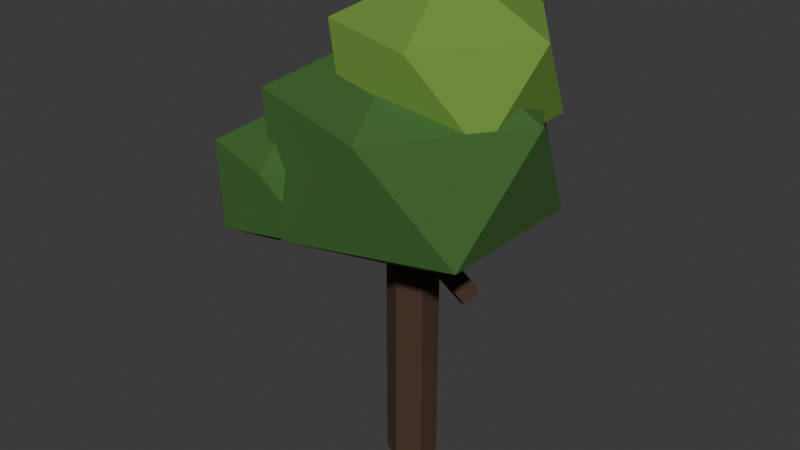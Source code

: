 # Source: tree_low.blend  (saved by Blender 4.5.90; exported with 4.5.12 LTS)
import bpy
from mathutils import Matrix  # noqa: F401  (used for matrix-valued properties, if any)

bpy.ops.wm.read_factory_settings(use_empty=True)
scene = bpy.context.scene
scene.name = 'Scene'

# ---- collections
col_collection = bpy.data.collections.new('Collection'); scene.collection.children.link(col_collection)

# ---- materials (node trees are filled in below, after node groups)
mat_bark = bpy.data.materials.new('bark')
mat_bark.diffuse_color = (0.06848, 0.03689, 0.01938, 1.0)
mat_leaf = bpy.data.materials.new('leaf')
mat_leaf.diffuse_color = (0.04971, 0.147, 0.02732, 1.0)
mat_leaf_light = bpy.data.materials.new('leaf_light')
mat_leaf_light.diffuse_color = (0.159, 0.3231, 0.04519, 1.0)

# ---- material node trees
mat_bark.use_nodes = True; mat_bark.node_tree.nodes.clear()
_N = mat_bark.node_tree.nodes; _L = mat_bark.node_tree.links
n0 = _N.new('ShaderNodeBsdfPrincipled'); n0.name = 'Principled BSDF'; n0.location = (-200, 100)
n0.inputs[0].default_value = (0.06848, 0.03689, 0.01938, 1.0)
n0.inputs[1].default_value = 0.1
n0.inputs[2].default_value = 0.9
n1 = _N.new('ShaderNodeOutputMaterial'); n1.name = 'Material Output'; n1.location = (200, 100)
_L.new(n0.outputs[0], n1.inputs[0])
n1.is_active_output = True
mat_leaf.use_nodes = True; mat_leaf.node_tree.nodes.clear()
_N = mat_leaf.node_tree.nodes; _L = mat_leaf.node_tree.links
n0 = _N.new('ShaderNodeBsdfPrincipled'); n0.name = 'Principled BSDF'; n0.location = (-200, 100)
n0.inputs[0].default_value = (0.04971, 0.147, 0.02732, 1.0)
n0.inputs[1].default_value = 0.1
n0.inputs[2].default_value = 0.9
n1 = _N.new('ShaderNodeOutputMaterial'); n1.name = 'Material Output'; n1.location = (200, 100)
_L.new(n0.outputs[0], n1.inputs[0])
n1.is_active_output = True
mat_leaf_light.use_nodes = True; mat_leaf_light.node_tree.nodes.clear()
_N = mat_leaf_light.node_tree.nodes; _L = mat_leaf_light.node_tree.links
n0 = _N.new('ShaderNodeBsdfPrincipled'); n0.name = 'Principled BSDF'; n0.location = (-200, 100)
n0.inputs[0].default_value = (0.159, 0.3231, 0.04519, 1.0)
n0.inputs[1].default_value = 0.1
n0.inputs[2].default_value = 0.9
n1 = _N.new('ShaderNodeOutputMaterial'); n1.name = 'Material Output'; n1.location = (200, 100)
_L.new(n0.outputs[0], n1.inputs[0])
n1.is_active_output = True

# ---- world
world_world = bpy.data.worlds.new('World'); scene.world = world_world
world_world.use_nodes = True; world_world.node_tree.nodes.clear()
_N = world_world.node_tree.nodes; _L = world_world.node_tree.links
n0 = _N.new('ShaderNodeOutputWorld'); n0.name = 'World Output'; n0.location = (200, 100)
n1 = _N.new('ShaderNodeBackground'); n1.name = 'Background'; n1.location = (-200, 100)
n1.inputs[0].default_value = (0.05088, 0.05088, 0.05088, 1.0)
_L.new(n1.outputs[0], n0.inputs[0])
n0.is_active_output = True
world_world.color = (0.05088, 0.05088, 0.05088)
world_world.sun_shadow_jitter_overblur = 0.0

# ---- meshes
me_cylinder_050 = bpy.data.meshes.new('Cylinder.050')
me_cylinder_050.from_pydata([(0.0, 0.16, -0.8), (0.0, 0.16, 0.8), (0.1386, 0.08, -0.8), (0.1386, 0.08, 0.8), (0.1386, -0.08, -0.8), (0.1386, -0.08, 0.8), (0.0, -0.16, -0.8), (0.0, -0.16, 0.8), (-0.1386, -0.08, -0.8), (-0.1386, -0.08, 0.8), (-0.1386, 0.08, -0.8), (-0.1386, 0.08, 0.8)], [], [(0, 1, 3, 2), (2, 3, 5, 4), (4, 5, 7, 6), (6, 7, 9, 8), (3, 1, 11, 9, 7, 5), (8, 9, 11, 10), (10, 11, 1, 0), (0, 2, 4, 6, 8, 10)])
_uv = me_cylinder_050.uv_layers.new(name='UVMap')
_uv.uv.foreach_set('vector', [1.0, 0.5, 1.0, 1.0, 0.8333, 1.0, 0.8333, 0.5, 0.8333, 0.5, 0.8333, 1.0, 0.6667, 1.0, 0.6667, 0.5, 0.6667, 0.5, 0.6667, 1.0, 0.5, 1.0, 0.5, 0.5, 0.5, 0.5, 0.5, 1.0, 0.3333, 1.0, 0.3333, 0.5, 0.4578, 0.37, 0.25, 0.49, 0.04215, 0.37, 0.04215, 0.13, 0.25, 0.01, 0.4578, 0.13, 0.3333, 0.5, 0.3333, 1.0, 0.1667, 1.0, 0.1667, 0.5, 0.1667, 0.5, 0.1667, 1.0, -8.941e-08, 1.0, -8.941e-08, 0.5, 0.75, 0.49, 0.9578, 0.37, 0.9578, 0.13, 0.75, 0.01, 0.5422, 0.13, 0.5422, 0.37])
me_cylinder_050.materials.append(mat_bark)
me_cylinder_050.update()
me_cylinder_051 = bpy.data.meshes.new('Cylinder.051')
me_cylinder_051.from_pydata([(0.0, 0.07, -0.35), (0.0, 0.07, 0.35), (0.06062, 0.035, -0.35), (0.06062, 0.035, 0.35), (0.06062, -0.035, -0.35), (0.06062, -0.035, 0.35), (0.0, -0.07, -0.35), (0.0, -0.07, 0.35), (-0.06062, -0.035, -0.35), (-0.06062, -0.035, 0.35), (-0.06062, 0.035, -0.35), (-0.06062, 0.035, 0.35)], [], [(0, 1, 3, 2), (2, 3, 5, 4), (4, 5, 7, 6), (6, 7, 9, 8), (3, 1, 11, 9, 7, 5), (8, 9, 11, 10), (10, 11, 1, 0), (0, 2, 4, 6, 8, 10)])
_uv = me_cylinder_051.uv_layers.new(name='UVMap')
_uv.uv.foreach_set('vector', [1.0, 0.5, 1.0, 1.0, 0.8333, 1.0, 0.8333, 0.5, 0.8333, 0.5, 0.8333, 1.0, 0.6667, 1.0, 0.6667, 0.5, 0.6667, 0.5, 0.6667, 1.0, 0.5, 1.0, 0.5, 0.5, 0.5, 0.5, 0.5, 1.0, 0.3333, 1.0, 0.3333, 0.5, 0.4578, 0.37, 0.25, 0.49, 0.04215, 0.37, 0.04215, 0.13, 0.25, 0.01, 0.4578, 0.13, 0.3333, 0.5, 0.3333, 1.0, 0.1667, 1.0, 0.1667, 0.5, 0.1667, 0.5, 0.1667, 1.0, -8.941e-08, 1.0, -8.941e-08, 0.5, 0.75, 0.49, 0.9578, 0.37, 0.9578, 0.13, 0.75, 0.01, 0.5422, 0.13, 0.5422, 0.37])
me_cylinder_051.materials.append(mat_bark)
me_cylinder_051.update()
me_icosphere_008 = bpy.data.meshes.new('Icosphere.008')
me_icosphere_008.from_pydata([(0.0, 0.0, -0.779), (0.6874, -0.4994, -0.3484), (-0.2626, -0.8081, -0.3484), (-0.8497, 0.0, -0.3484), (-0.2626, 0.8081, -0.3484), (0.6874, 0.4994, -0.3484), (0.2626, -0.8081, 0.3484), (-0.6874, -0.4994, 0.3484), (-0.6874, 0.4994, 0.3484), (0.2626, 0.8081, 0.3484), (0.8497, 0.0, 0.3484), (0.0, 0.0, 0.779)], [], [(0, 1, 2), (1, 0, 5), (0, 2, 3), (0, 3, 4), (0, 4, 5), (1, 5, 10), (2, 1, 6), (3, 2, 7), (4, 3, 8), (5, 4, 9), (1, 10, 6), (2, 6, 7), (3, 7, 8), (4, 8, 9), (5, 9, 10), (6, 10, 11), (7, 6, 11), (8, 7, 11), (9, 8, 11), (10, 9, 11)])
_uv = me_icosphere_008.uv_layers.new(name='UVMap')
_uv.uv.foreach_set('vector', [0.1818, 0.0, 0.2727, 0.1575, 0.09091, 0.1575, 0.2727, 0.1575, 0.3636, 0.0, 0.4545, 0.1575, 0.9091, 0.0, 1.0, 0.1575, 0.8182, 0.1575, 0.7273, 0.0, 0.8182, 0.1575, 0.6364, 0.1575, 0.5455, 0.0, 0.6364, 0.1575, 0.4545, 0.1575, 0.2727, 0.1575, 0.4545, 0.1575, 0.3636, 0.3149, 0.09091, 0.1575, 0.2727, 0.1575, 0.1818, 0.3149, 0.8182, 0.1575, 1.0, 0.1575, 0.9091, 0.3149, 0.6364, 0.1575, 0.8182, 0.1575, 0.7273, 0.3149, 0.4545, 0.1575, 0.6364, 0.1575, 0.5455, 0.3149, 0.2727, 0.1575, 0.3636, 0.3149, 0.1818, 0.3149, 0.09091, 0.1575, 0.1818, 0.3149, 0.0, 0.3149, 0.8182, 0.1575, 0.9091, 0.3149, 0.7273, 0.3149, 0.6364, 0.1575, 0.7273, 0.3149, 0.5455, 0.3149, 0.4545, 0.1575, 0.5455, 0.3149, 0.3636, 0.3149, 0.1818, 0.3149, 0.3636, 0.3149, 0.2727, 0.4724, 0.0, 0.3149, 0.1818, 0.3149, 0.09091, 0.4724, 0.7273, 0.3149, 0.9091, 0.3149, 0.8182, 0.4724, 0.5455, 0.3149, 0.7273, 0.3149, 0.6364, 0.4724, 0.3636, 0.3149, 0.5455, 0.3149, 0.4545, 0.4724])
me_icosphere_008.materials.append(mat_leaf)
me_icosphere_008.update()
me_icosphere_009 = bpy.data.meshes.new('Icosphere.009')
me_icosphere_009.from_pydata([(0.0, 0.0, -0.576), (0.521, -0.3785, -0.2576), (-0.199, -0.6125, -0.2576), (-0.644, 0.0, -0.2576), (-0.199, 0.6125, -0.2576), (0.521, 0.3785, -0.2576), (0.199, -0.6125, 0.2576), (-0.521, -0.3785, 0.2576), (-0.521, 0.3785, 0.2576), (0.199, 0.6125, 0.2576), (0.644, 0.0, 0.2576), (0.0, 0.0, 0.576)], [], [(0, 1, 2), (1, 0, 5), (0, 2, 3), (0, 3, 4), (0, 4, 5), (1, 5, 10), (2, 1, 6), (3, 2, 7), (4, 3, 8), (5, 4, 9), (1, 10, 6), (2, 6, 7), (3, 7, 8), (4, 8, 9), (5, 9, 10), (6, 10, 11), (7, 6, 11), (8, 7, 11), (9, 8, 11), (10, 9, 11)])
_uv = me_icosphere_009.uv_layers.new(name='UVMap')
_uv.uv.foreach_set('vector', [0.1818, 0.0, 0.2727, 0.1575, 0.09091, 0.1575, 0.2727, 0.1575, 0.3636, 0.0, 0.4545, 0.1575, 0.9091, 0.0, 1.0, 0.1575, 0.8182, 0.1575, 0.7273, 0.0, 0.8182, 0.1575, 0.6364, 0.1575, 0.5455, 0.0, 0.6364, 0.1575, 0.4545, 0.1575, 0.2727, 0.1575, 0.4545, 0.1575, 0.3636, 0.3149, 0.09091, 0.1575, 0.2727, 0.1575, 0.1818, 0.3149, 0.8182, 0.1575, 1.0, 0.1575, 0.9091, 0.3149, 0.6364, 0.1575, 0.8182, 0.1575, 0.7273, 0.3149, 0.4545, 0.1575, 0.6364, 0.1575, 0.5455, 0.3149, 0.2727, 0.1575, 0.3636, 0.3149, 0.1818, 0.3149, 0.09091, 0.1575, 0.1818, 0.3149, 0.0, 0.3149, 0.8182, 0.1575, 0.9091, 0.3149, 0.7273, 0.3149, 0.6364, 0.1575, 0.7273, 0.3149, 0.5455, 0.3149, 0.4545, 0.1575, 0.5455, 0.3149, 0.3636, 0.3149, 0.1818, 0.3149, 0.3636, 0.3149, 0.2727, 0.4724, 0.0, 0.3149, 0.1818, 0.3149, 0.09091, 0.4724, 0.7273, 0.3149, 0.9091, 0.3149, 0.8182, 0.4724, 0.5455, 0.3149, 0.7273, 0.3149, 0.6364, 0.4724, 0.3636, 0.3149, 0.5455, 0.3149, 0.4545, 0.4724])
me_icosphere_009.materials.append(mat_leaf_light)
me_icosphere_009.update()
me_icosphere_010 = bpy.data.meshes.new('Icosphere.010')
me_icosphere_010.from_pydata([(0.0, 0.0, -0.4675), (0.398, -0.2891, -0.2091), (-0.152, -0.4679, -0.2091), (-0.4919, 0.0, -0.2091), (-0.152, 0.4679, -0.2091), (0.398, 0.2891, -0.2091), (0.152, -0.4679, 0.2091), (-0.398, -0.2891, 0.2091), (-0.398, 0.2891, 0.2091), (0.152, 0.4679, 0.2091), (0.4919, 0.0, 0.2091), (0.0, 0.0, 0.4675)], [], [(0, 1, 2), (1, 0, 5), (0, 2, 3), (0, 3, 4), (0, 4, 5), (1, 5, 10), (2, 1, 6), (3, 2, 7), (4, 3, 8), (5, 4, 9), (1, 10, 6), (2, 6, 7), (3, 7, 8), (4, 8, 9), (5, 9, 10), (6, 10, 11), (7, 6, 11), (8, 7, 11), (9, 8, 11), (10, 9, 11)])
_uv = me_icosphere_010.uv_layers.new(name='UVMap')
_uv.uv.foreach_set('vector', [0.1818, 0.0, 0.2727, 0.1575, 0.09091, 0.1575, 0.2727, 0.1575, 0.3636, 0.0, 0.4545, 0.1575, 0.9091, 0.0, 1.0, 0.1575, 0.8182, 0.1575, 0.7273, 0.0, 0.8182, 0.1575, 0.6364, 0.1575, 0.5455, 0.0, 0.6364, 0.1575, 0.4545, 0.1575, 0.2727, 0.1575, 0.4545, 0.1575, 0.3636, 0.3149, 0.09091, 0.1575, 0.2727, 0.1575, 0.1818, 0.3149, 0.8182, 0.1575, 1.0, 0.1575, 0.9091, 0.3149, 0.6364, 0.1575, 0.8182, 0.1575, 0.7273, 0.3149, 0.4545, 0.1575, 0.6364, 0.1575, 0.5455, 0.3149, 0.2727, 0.1575, 0.3636, 0.3149, 0.1818, 0.3149, 0.09091, 0.1575, 0.1818, 0.3149, 0.0, 0.3149, 0.8182, 0.1575, 0.9091, 0.3149, 0.7273, 0.3149, 0.6364, 0.1575, 0.7273, 0.3149, 0.5455, 0.3149, 0.4545, 0.1575, 0.5455, 0.3149, 0.3636, 0.3149, 0.1818, 0.3149, 0.3636, 0.3149, 0.2727, 0.4724, 0.0, 0.3149, 0.1818, 0.3149, 0.09091, 0.4724, 0.7273, 0.3149, 0.9091, 0.3149, 0.8182, 0.4724, 0.5455, 0.3149, 0.7273, 0.3149, 0.6364, 0.4724, 0.3636, 0.3149, 0.5455, 0.3149, 0.4545, 0.4724])
me_icosphere_010.materials.append(mat_leaf)
me_icosphere_010.update()

# ---- objects
ob_trunk = bpy.data.objects.new('Trunk', me_cylinder_050)
ob_limb = bpy.data.objects.new('Limb', me_cylinder_051)
ob_canopy = bpy.data.objects.new('Canopy', me_icosphere_008)
ob_canopy_crown = bpy.data.objects.new('Canopy crown', me_icosphere_009)
ob_canopy_side = bpy.data.objects.new('Canopy side', me_icosphere_010)

# ---- transforms, parenting, visibility, modifiers, constraints
ob_trunk.location = (0.0, 0.0, 0.8)
ob_limb.location = (0.22, -0.1, 1.55)
ob_limb.rotation_euler = (0.3491, -0.6109, 0.0)
ob_canopy.location = (0.0, 0.0, 2.1)
ob_canopy_crown.location = (0.15, 0.1, 2.6)
ob_canopy_side.location = (-0.55, -0.35, 1.9)

# ---- collection membership
col_collection.objects.link(ob_trunk)
col_collection.objects.link(ob_limb)
col_collection.objects.link(ob_canopy)
col_collection.objects.link(ob_canopy_crown)
col_collection.objects.link(ob_canopy_side)

# ---- scene / render settings (as saved in the file)
scene.frame_start = 1; scene.frame_end = 250; scene.frame_set(1)
scene.render.engine = 'BLENDER_EEVEE_NEXT'
bpy.context.view_layer.update()

# ---- added for rendering (the .blend has no active camera and no usable light): camera, sun
cam_auto = bpy.data.cameras.new('AutoCamera')
cam_auto.lens = 50.0
cam_auto.sensor_width = 36.0
cam_auto.clip_end = 1000.0
ob_auto_camera = bpy.data.objects.new('AutoCamera', cam_auto)
scene.collection.objects.link(ob_auto_camera)
ob_auto_camera.location = (3.64035, -4.48863, 4.57717)
ob_auto_camera.rotation_euler = (1.09748, -7.21219e-08, 0.694738)
scene.camera = ob_auto_camera
light_auto_sun = bpy.data.lights.new('AutoSun', 'SUN')
light_auto_sun.energy = 3.0
light_auto_sun.angle = 0.0523599
ob_auto_sun = bpy.data.objects.new('AutoSun', light_auto_sun)
scene.collection.objects.link(ob_auto_sun)
ob_auto_sun.rotation_euler = (0.872665, 0.174533, 0.523599)
bpy.context.view_layer.update()
